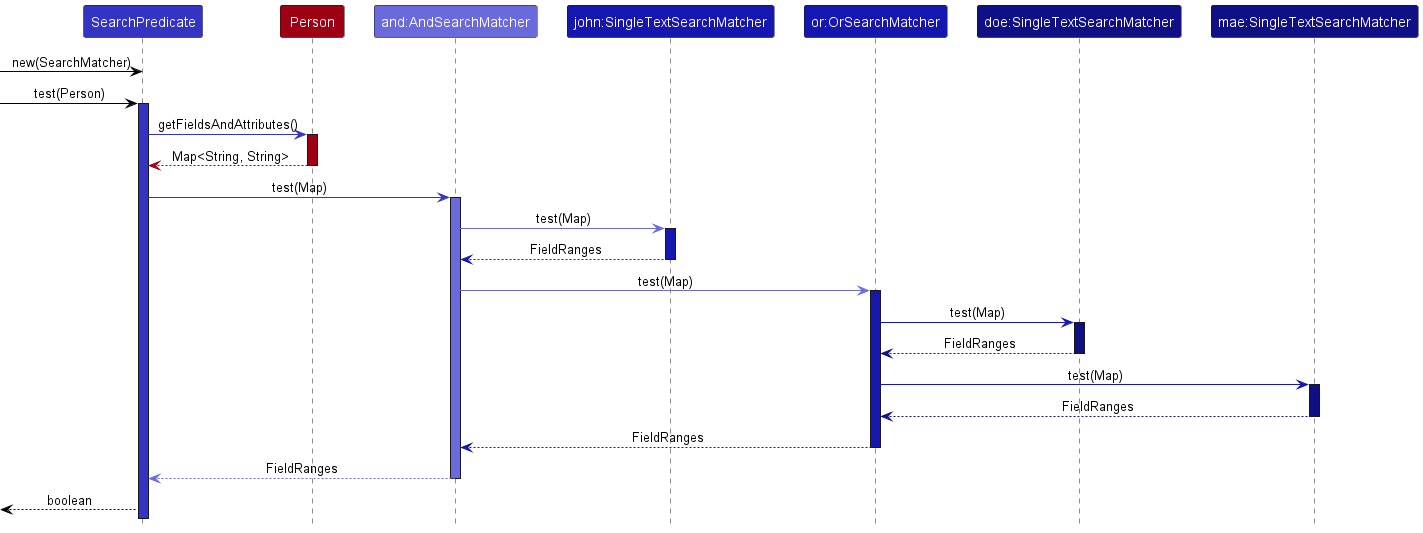

The diagram above was rendered by PlantUML. Its source (embedded in the PNG):
@startuml
!include style.puml
skinparam ArrowFontStyle plain

Participant "SearchPredicate" as sp LOGIC_COLOR
Participant "Person" as person MODEL_COLOR
Participant "and:AndSearchMatcher" as and LOGIC_COLOR_T2
Participant "john:SingleTextSearchMatcher" as john LOGIC_COLOR_T3
Participant "or:OrSearchMatcher" as or LOGIC_COLOR_T3
Participant "doe:SingleTextSearchMatcher" as doe LOGIC_COLOR_T4
Participant "mae:SingleTextSearchMatcher" as mae LOGIC_COLOR_T4

create sp
[-[USER_COLOR]> sp : new(SearchMatcher)

[-[USER_COLOR]> sp : test(Person)
activate sp LOGIC_COLOR

sp -[LOGIC_COLOR]> person : getFieldsAndAttributes()
activate person MODEL_COLOR

person --[MODEL_COLOR]-> sp : Map<String, String>
deactivate person MODEL_COLOR

sp -[LOGIC_COLOR]> and : test(Map)
activate and LOGIC_COLOR_T2

and -[LOGIC_COLOR_T2]> john : test(Map)
activate john LOGIC_COLOR_T3
john --[LOGIC_COLOR_T3]-> and : FieldRanges
deactivate john LOGIC_COLOR_T3

and -[LOGIC_COLOR_T2]> or : test(Map)
activate or LOGIC_COLOR_T3

or -[LOGIC_COLOR_T3]> doe : test(Map)
activate doe LOGIC_COLOR_T4
doe --[LOGIC_COLOR_T4]-> or : FieldRanges
deactivate doe LOGIC_COLOR_T4

or -[LOGIC_COLOR_T3]> mae : test(Map)
activate mae LOGIC_COLOR_T4
mae --[LOGIC_COLOR_T4]-> or : FieldRanges
deactivate mae LOGIC_COLOR_T4

or --[LOGIC_COLOR_T3]-> and : FieldRanges
deactivate or LOGIC_COLOR_T3

and --[LOGIC_COLOR_T2]-> sp : FieldRanges
deactivate and LOGIC_COLOR_T2

[<-[USER_COLOR]- sp : boolean

@enduml